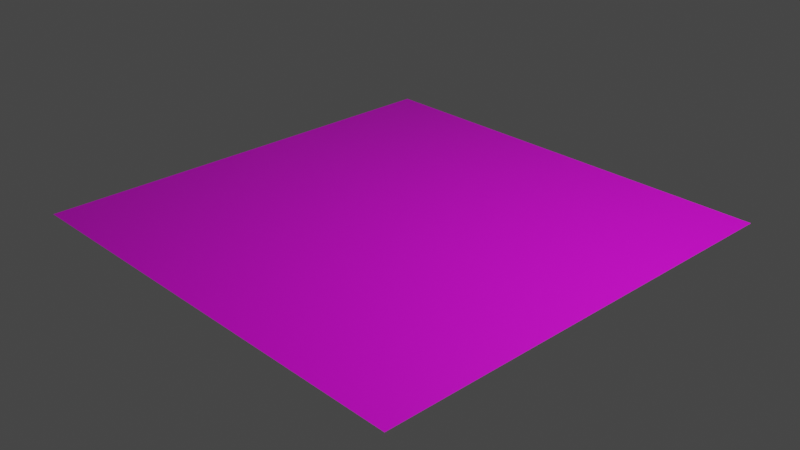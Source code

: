 # Source: water.blend  (saved by Blender 2.83.20; exported with 4.5.12 LTS)
import bpy
from mathutils import Matrix  # noqa: F401  (used for matrix-valued properties, if any)

bpy.ops.wm.read_factory_settings(use_empty=True)
scene = bpy.context.scene
scene.name = 'Scene'

# ---- collections
col_collection = bpy.data.collections.new('Collection'); scene.collection.children.link(col_collection)

# ---- images (referenced by path relative to the original .blend; pixels are not part of the script)
import os
ASSET_DIR = os.environ.get("B2B_ASSET_DIR", "")  # directory of the original .blend (textures are referenced by path, not embedded)
HERE = os.path.dirname(os.path.abspath(__file__))  # packed textures are extracted next to this script under _unpacked/

def load_image(name, relpath, width, height, colorspace="sRGB"):
    """Load a texture the original file referenced (path relative to the .blend, or extracted next to this script)."""
    p = next((c for c in (os.path.join(HERE, relpath), os.path.join(ASSET_DIR, relpath)) if relpath and os.path.exists(c)), "")
    if p:
        img = bpy.data.images.load(p, check_existing=True)
        img.name = name
    else:  # same state as the original file: an image datablock whose file is absent (Cycles renders it pink)
        img = bpy.data.images.new(name, width, height)
        img.source = "FILE"
        img.filepath = "//" + (relpath or name)
    img.colorspace_settings.name = colorspace
    return img
img_water_png = load_image('water.png', 'water.png', 1024, 1024, 'sRGB')

# ---- materials (node trees are filled in below, after node groups)
mat_material = bpy.data.materials.new('Material')
mat_material.alpha_threshold = 0.0
mat_material.use_transparent_shadow = False
mat_material.line_color = (0.0, 0.0, 0.0, 1.0)

# ---- material node trees
mat_material.use_nodes = True; mat_material.node_tree.nodes.clear()
_N = mat_material.node_tree.nodes; _L = mat_material.node_tree.links
n0 = _N.new('ShaderNodeOutputMaterial'); n0.name = 'Material Output'; n0.location = (300, 300)
n1 = _N.new('ShaderNodeBsdfPrincipled'); n1.name = 'Principled BSDF'; n1.location = (10, 300)
n1.distribution = 'GGX'
n1.subsurface_method = 'BURLEY'
n1.inputs[2].default_value = 0.4
n1.inputs[3].default_value = 1.45
n1.inputs[27].default_value = (0.0, 0.0, 0.0, 1.0)
n1.inputs[28].default_value = 1.0
n2 = _N.new('ShaderNodeTexImage'); n2.name = 'Image Texture'; n2.location = (-190, 280)
n2.image = img_water_png
_L.new(n1.outputs[0], n0.inputs[0])
_L.new(n2.outputs[0], n1.inputs[0])
n0.is_active_output = True

# ---- world
world_world = bpy.data.worlds.new('World'); scene.world = world_world
world_world.use_nodes = True; world_world.node_tree.nodes.clear()
_N = world_world.node_tree.nodes; _L = world_world.node_tree.links
n0 = _N.new('ShaderNodeOutputWorld'); n0.name = 'World Output'; n0.location = (300, 300)
n1 = _N.new('ShaderNodeBackground'); n1.name = 'Background'; n1.location = (10, 300)
n1.inputs[0].default_value = (0.05088, 0.05088, 0.05088, 1.0)
_L.new(n1.outputs[0], n0.inputs[0])
n0.is_active_output = True
world_world.color = (0.05088, 0.05088, 0.05088)
world_world.use_sun_shadow = False
world_world.sun_shadow_jitter_overblur = 0.0

# ---- cameras
cam_camera = bpy.data.cameras.new('Camera')
cam_camera.clip_end = 100.0
cam_camera.ortho_scale = 7.314

# ---- lights
light_light = bpy.data.lights.new('Light', 'POINT')
light_light.transmission_factor = 0.0
light_light.energy = 1000.0
light_light.shadow_soft_size = 0.1
light_light.shadow_maximum_resolution = 0.006
light_light.use_absolute_resolution = True

# ---- meshes
me_cube = bpy.data.meshes.new('Cube')
me_cube.from_pydata([(2.5, 2.5, 0.0), (2.188, 2.5, 0.0), (2.5, -2.5, 0.0), (-2.5, 2.187, 0.0), (-2.5, 2.5, 0.0), (2.5, -2.187, 0.0), (-2.5, -2.5, 0.0), (-2.188, -2.5, 0.0), (0.0, -2.5, 0.0), (2.5, 0.0, 0.0), (-2.5, 0.0, 0.0), (0.0, 2.5, 0.0), (0.0, 0.0, 0.0), (-1.25, -2.5, 0.0), (2.5, -1.25, 0.0), (-2.5, 1.25, 0.0), (1.25, 2.5, 0.0), (1.25, -2.5, 0.0), (2.5, 1.25, 0.0), (-2.5, -1.25, 0.0), (-1.25, 2.5, 0.0), (0.0, -1.25, 0.0), (0.0, 1.25, 0.0), (1.25, 0.0, 0.0), (-1.25, 0.0, 0.0), (-1.25, 1.25, 0.0), (1.25, 1.25, 0.0), (1.25, -1.25, 0.0), (-1.25, -1.25, 0.0), (-1.875, -2.5, 0.0), (2.5, -1.875, 0.0), (-2.5, 1.875, 0.0), (1.875, 2.5, 0.0), (0.625, -2.5, 0.0), (2.5, 0.625, 0.0), (-2.5, -0.625, 0.0), (-0.625, 2.5, 0.0), (0.0, -1.875, 0.0), (0.0, 0.625, 0.0), (1.875, 0.0, 0.0), (-0.625, 0.0, 0.0), (-0.625, -2.5, 0.0), (2.5, -0.625, 0.0), (-2.5, 0.625, 0.0), (0.625, 2.5, 0.0), (1.875, -2.5, 0.0), (2.5, 1.875, 0.0), (-2.5, -1.875, 0.0), (-1.875, 2.5, 0.0), (0.0, -0.625, 0.0), (0.0, 1.875, 0.0), (0.625, 0.0, 0.0), (-1.875, 0.0, 0.0), (-1.25, 0.625, 0.0), (-1.25, 1.875, 0.0), (-0.625, 1.25, 0.0), (-1.875, 1.25, 0.0), (1.25, 0.625, 0.0), (1.25, 1.875, 0.0), (1.875, 1.25, 0.0), (0.625, 1.25, 0.0), (1.25, -1.875, 0.0), (1.25, -0.625, 0.0), (1.875, -1.25, 0.0), (0.625, -1.25, 0.0), (-1.25, -1.875, 0.0), (-1.25, -0.625, 0.0), (-0.625, -1.25, 0.0), (-1.875, -1.25, 0.0), (-1.875, -0.625, 0.0), (-0.625, -0.625, 0.0), (-0.625, -1.875, 0.0), (0.625, -0.625, 0.0), (1.875, -0.625, 0.0), (1.875, -1.875, 0.0), (0.625, 1.875, 0.0), (1.875, 1.875, 0.0), (1.875, 0.625, 0.0), (-1.875, 1.875, 0.0), (-0.625, 1.875, 0.0), (-0.625, 0.625, 0.0), (-1.875, 0.625, 0.0), (0.625, 0.625, 0.0), (0.625, -1.875, 0.0), (-1.875, -1.875, 0.0), (0.3125, -2.5, 0.0), (2.5, 0.3125, 0.0), (-2.5, -0.3125, 0.0), (-0.3125, 2.5, 0.0), (0.0, -2.187, 0.0), (0.0, 0.3125, 0.0), (2.188, 0.0, 0.0), (-0.3125, 0.0, 0.0), (-0.9375, -2.5, 0.0), (2.5, -0.9375, 0.0), (-2.5, 0.9375, 0.0), (0.9375, 2.5, 0.0), (1.562, -2.5, 0.0), (2.5, 1.562, 0.0), (-2.5, -1.562, 0.0), (-1.562, 2.5, 0.0), (0.0, -0.9375, 0.0), (0.0, 1.562, 0.0), (0.9375, 0.0, 0.0), (-1.562, 0.0, 0.0), (-1.25, 0.3125, 0.0), (-1.25, 1.562, 0.0), (-0.3125, 1.25, 0.0), (-1.562, 1.25, 0.0), (1.25, 0.3125, 0.0), (1.25, 1.562, 0.0), (2.188, 1.25, 0.0), (0.9375, 1.25, 0.0), (1.25, -2.187, 0.0), (1.25, -0.9375, 0.0), (2.188, -1.25, 0.0), (0.9375, -1.25, 0.0), (-1.25, -2.187, 0.0), (-1.25, -0.9375, 0.0), (-0.3125, -1.25, 0.0), (-1.562, -1.25, 0.0), (-1.562, -2.5, 0.0), (2.5, -1.562, 0.0), (-2.5, 1.562, 0.0), (1.562, 2.5, 0.0), (0.9375, -2.5, 0.0), (2.5, 0.9375, 0.0), (-2.5, -0.9375, 0.0), (-0.9375, 2.5, 0.0), (0.0, -1.562, 0.0), (0.0, 0.9375, 0.0), (1.562, 0.0, 0.0), (-0.9375, 0.0, 0.0), (-0.3125, -2.5, 0.0), (2.5, -0.3125, 0.0), (-2.5, 0.3125, 0.0), (0.3125, 2.5, 0.0), (2.188, -2.5, 0.0), (2.5, 2.187, 0.0), (-2.5, -2.187, 0.0), (-2.188, 2.5, 0.0), (0.0, -0.3125, 0.0), (0.0, 2.187, 0.0), (0.3125, 0.0, 0.0), (-2.188, 0.0, 0.0), (-1.25, 0.9375, 0.0), (-1.25, 2.187, 0.0), (-0.9375, 1.25, 0.0), (-2.188, 1.25, 0.0), (1.25, 0.9375, 0.0), (1.25, 2.187, 0.0), (1.562, 1.25, 0.0), (0.3125, 1.25, 0.0), (1.25, -1.562, 0.0), (1.25, -0.3125, 0.0), (1.562, -1.25, 0.0), (0.3125, -1.25, 0.0), (-1.25, -1.562, 0.0), (-1.25, -0.3125, 0.0), (-0.9375, -1.25, 0.0), (-2.188, -1.25, 0.0), (-1.875, -0.9375, 0.0), (-1.875, -0.3125, 0.0), (-1.562, -0.625, 0.0), (-2.188, -0.625, 0.0), (-0.625, -0.9375, 0.0), (-0.625, -0.3125, 0.0), (-0.3125, -0.625, 0.0), (-0.9375, -0.625, 0.0), (-0.625, -2.187, 0.0), (-0.625, -1.562, 0.0), (-0.3125, -1.875, 0.0), (-0.9375, -1.875, 0.0), (0.625, -0.9375, 0.0), (0.625, -0.3125, 0.0), (0.9375, -0.625, 0.0), (0.3125, -0.625, 0.0), (1.875, -0.9375, 0.0), (1.875, -0.3125, 0.0), (2.188, -0.625, 0.0), (1.562, -0.625, 0.0), (1.875, -2.187, 0.0), (1.875, -1.562, 0.0), (2.188, -1.875, 0.0), (1.562, -1.875, 0.0), (0.625, 1.562, 0.0), (0.625, 2.187, 0.0), (0.9375, 1.875, 0.0), (0.3125, 1.875, 0.0), (1.875, 1.562, 0.0), (1.875, 2.187, 0.0), (2.188, 1.875, 0.0), (1.562, 1.875, 0.0), (1.875, 0.3125, 0.0), (1.875, 0.9375, 0.0), (2.188, 0.625, 0.0), (1.562, 0.625, 0.0), (-1.875, 1.562, 0.0), (-1.875, 2.187, 0.0), (-1.562, 1.875, 0.0), (-2.188, 1.875, 0.0), (-0.625, 1.562, 0.0), (-0.625, 2.187, 0.0), (-0.3125, 1.875, 0.0), (-0.9375, 1.875, 0.0), (-0.625, 0.3125, 0.0), (-0.625, 0.9375, 0.0), (-0.3125, 0.625, 0.0), (-0.9375, 0.625, 0.0), (-1.875, 0.3125, 0.0), (-1.875, 0.9375, 0.0), (-1.562, 0.625, 0.0), (-2.188, 0.625, 0.0), (0.625, 0.3125, 0.0), (0.625, 0.9375, 0.0), (0.9375, 0.625, 0.0), (0.3125, 0.625, 0.0), (0.625, -2.187, 0.0), (0.625, -1.562, 0.0), (0.9375, -1.875, 0.0), (0.3125, -1.875, 0.0), (-1.875, -2.187, 0.0), (-1.875, -1.562, 0.0), (-1.562, -1.875, 0.0), (-2.188, -1.875, 0.0), (-2.188, -1.562, 0.0), (-1.562, -1.562, 0.0), (-1.562, -2.187, 0.0), (0.3125, -1.562, 0.0), (0.9375, -1.562, 0.0), (0.9375, -2.187, 0.0), (0.3125, 0.9375, 0.0), (0.9375, 0.9375, 0.0), (0.9375, 0.3125, 0.0), (-2.188, 0.9375, 0.0), (-1.562, 0.9375, 0.0), (-1.562, 0.3125, 0.0), (-0.9375, 0.9375, 0.0), (-0.3125, 0.9375, 0.0), (-0.3125, 0.3125, 0.0), (-0.9375, 2.187, 0.0), (-0.3125, 2.187, 0.0), (-0.3125, 1.562, 0.0), (-2.188, 2.187, 0.0), (-1.562, 2.187, 0.0), (-1.562, 1.562, 0.0), (1.562, 0.9375, 0.0), (2.188, 0.9375, 0.0), (2.188, 0.3125, 0.0), (1.562, 2.187, 0.0), (2.188, 2.187, 0.0), (2.188, 1.562, 0.0), (0.3125, 2.187, 0.0), (0.9375, 2.187, 0.0), (0.9375, 1.562, 0.0), (1.562, -1.562, 0.0), (2.188, -1.562, 0.0), (2.188, -2.187, 0.0), (1.562, -0.3125, 0.0), (2.188, -0.3125, 0.0), (2.188, -0.9375, 0.0), (0.3125, -0.3125, 0.0), (0.9375, -0.3125, 0.0), (0.9375, -0.9375, 0.0), (-0.9375, -1.562, 0.0), (-0.3125, -1.562, 0.0), (-0.3125, -2.187, 0.0), (-0.9375, -0.3125, 0.0), (-0.3125, -0.3125, 0.0), (-0.3125, -0.9375, 0.0), (-2.188, -0.3125, 0.0), (-1.562, -0.3125, 0.0), (-1.562, -0.9375, 0.0), (-2.188, -0.9375, 0.0), (-0.9375, -0.9375, 0.0), (-0.9375, -2.187, 0.0), (0.3125, -0.9375, 0.0), (1.562, -0.9375, 0.0), (1.562, -2.187, 0.0), (0.3125, 1.562, 0.0), (1.562, 1.562, 0.0), (1.562, 0.3125, 0.0), (-2.188, 1.562, 0.0), (-0.9375, 1.562, 0.0), (-0.9375, 0.3125, 0.0), (-2.188, 0.3125, 0.0), (0.3125, 0.3125, 0.0), (0.3125, -2.187, 0.0), (-2.188, -2.187, 0.0)], [], [(288, 139, 6, 7), (28, 120, 226, 157), (157, 226, 223, 65), (160, 19, 99, 225), (68, 160, 225, 222), (222, 225, 224, 84), (287, 89, 8, 85), (286, 90, 12, 143), (285, 135, 10, 144), (284, 105, 24, 132), (283, 106, 25, 147), (282, 123, 15, 148), (281, 109, 23, 131), (280, 110, 26, 151), (279, 102, 22, 152), (278, 113, 17, 97), (277, 114, 27, 155), (276, 101, 21, 156), (275, 117, 13, 93), (274, 118, 28, 159), (273, 127, 19, 160), (272, 161, 68, 120), (271, 162, 69, 163), (270, 87, 35, 164), (269, 165, 67, 119), (268, 166, 70, 167), (267, 158, 66, 168), (266, 169, 41, 133), (265, 170, 71, 171), (264, 157, 65, 172), (263, 173, 64, 116), (262, 174, 72, 175), (261, 141, 49, 176), (260, 177, 63, 115), (259, 178, 73, 179), (258, 154, 62, 180), (257, 181, 45, 137), (256, 182, 74, 183), (255, 153, 61, 184), (254, 185, 60, 112), (253, 186, 75, 187), (252, 142, 50, 188), (251, 189, 59, 111), (250, 190, 76, 191), (249, 150, 58, 192), (248, 193, 39, 91), (247, 194, 77, 195), (246, 149, 57, 196), (245, 197, 56, 108), (244, 198, 78, 199), (243, 3, 31, 200), (242, 201, 55, 107), (241, 202, 79, 203), (240, 146, 54, 204), (239, 205, 40, 92), (238, 206, 80, 207), (237, 145, 53, 208), (236, 209, 52, 104), (235, 210, 81, 211), (234, 95, 43, 212), (233, 213, 51, 103), (232, 214, 82, 215), (231, 130, 38, 216), (230, 217, 33, 125), (229, 218, 83, 219), (228, 129, 37, 220), (227, 221, 29, 121), (226, 222, 84, 223), (225, 99, 47, 224), (120, 68, 222, 226), (117, 227, 121, 13), (65, 223, 227, 117), (223, 84, 221, 227), (218, 228, 220, 83), (64, 156, 228, 218), (156, 21, 129, 228), (153, 229, 219, 61), (27, 116, 229, 153), (116, 64, 218, 229), (113, 230, 125, 17), (61, 219, 230, 113), (219, 83, 217, 230), (214, 231, 216, 82), (60, 152, 231, 214), (152, 22, 130, 231), (149, 232, 215, 57), (26, 112, 232, 149), (112, 60, 214, 232), (109, 233, 103, 23), (57, 215, 233, 109), (215, 82, 213, 233), (210, 234, 212, 81), (56, 148, 234, 210), (148, 15, 95, 234), (145, 235, 211, 53), (25, 108, 235, 145), (108, 56, 210, 235), (105, 236, 104, 24), (53, 211, 236, 105), (211, 81, 209, 236), (206, 237, 208, 80), (55, 147, 237, 206), (147, 25, 145, 237), (130, 238, 207, 38), (22, 107, 238, 130), (107, 55, 206, 238), (90, 239, 92, 12), (38, 207, 239, 90), (207, 80, 205, 239), (202, 240, 204, 79), (36, 128, 240, 202), (128, 20, 146, 240), (142, 241, 203, 50), (11, 88, 241, 142), (88, 36, 202, 241), (102, 242, 107, 22), (50, 203, 242, 102), (203, 79, 201, 242), (198, 243, 200, 78), (48, 140, 243, 198), (140, 4, 3, 243), (146, 244, 199, 54), (20, 100, 244, 146), (100, 48, 198, 244), (106, 245, 108, 25), (54, 199, 245, 106), (199, 78, 197, 245), (194, 246, 196, 77), (59, 151, 246, 194), (151, 26, 149, 246), (126, 247, 195, 34), (18, 111, 247, 126), (111, 59, 194, 247), (86, 248, 91, 9), (34, 195, 248, 86), (195, 77, 193, 248), (190, 249, 192, 76), (32, 124, 249, 190), (124, 16, 150, 249), (138, 250, 191, 46), (0, 1, 250, 138), (1, 32, 190, 250), (98, 251, 111, 18), (46, 191, 251, 98), (191, 76, 189, 251), (186, 252, 188, 75), (44, 136, 252, 186), (136, 11, 142, 252), (150, 253, 187, 58), (16, 96, 253, 150), (96, 44, 186, 253), (110, 254, 112, 26), (58, 187, 254, 110), (187, 75, 185, 254), (182, 255, 184, 74), (63, 155, 255, 182), (155, 27, 153, 255), (122, 256, 183, 30), (14, 115, 256, 122), (115, 63, 182, 256), (5, 257, 137, 2), (30, 183, 257, 5), (183, 74, 181, 257), (178, 258, 180, 73), (39, 131, 258, 178), (131, 23, 154, 258), (134, 259, 179, 42), (9, 91, 259, 134), (91, 39, 178, 259), (94, 260, 115, 14), (42, 179, 260, 94), (179, 73, 177, 260), (174, 261, 176, 72), (51, 143, 261, 174), (143, 12, 141, 261), (154, 262, 175, 62), (23, 103, 262, 154), (103, 51, 174, 262), (114, 263, 116, 27), (62, 175, 263, 114), (175, 72, 173, 263), (170, 264, 172, 71), (67, 159, 264, 170), (159, 28, 157, 264), (129, 265, 171, 37), (21, 119, 265, 129), (119, 67, 170, 265), (89, 266, 133, 8), (37, 171, 266, 89), (171, 71, 169, 266), (166, 267, 168, 70), (40, 132, 267, 166), (132, 24, 158, 267), (141, 268, 167, 49), (12, 92, 268, 141), (92, 40, 166, 268), (101, 269, 119, 21), (49, 167, 269, 101), (167, 70, 165, 269), (162, 270, 164, 69), (52, 144, 270, 162), (144, 10, 87, 270), (158, 271, 163, 66), (24, 104, 271, 158), (104, 52, 162, 271), (118, 272, 120, 28), (66, 163, 272, 118), (163, 69, 161, 272), (161, 273, 160, 68), (69, 164, 273, 161), (164, 35, 127, 273), (165, 274, 159, 67), (70, 168, 274, 165), (168, 66, 118, 274), (169, 275, 93, 41), (71, 172, 275, 169), (172, 65, 117, 275), (173, 276, 156, 64), (72, 176, 276, 173), (176, 49, 101, 276), (177, 277, 155, 63), (73, 180, 277, 177), (180, 62, 114, 277), (181, 278, 97, 45), (74, 184, 278, 181), (184, 61, 113, 278), (185, 279, 152, 60), (75, 188, 279, 185), (188, 50, 102, 279), (189, 280, 151, 59), (76, 192, 280, 189), (192, 58, 110, 280), (193, 281, 131, 39), (77, 196, 281, 193), (196, 57, 109, 281), (197, 282, 148, 56), (78, 200, 282, 197), (200, 31, 123, 282), (201, 283, 147, 55), (79, 204, 283, 201), (204, 54, 106, 283), (205, 284, 132, 40), (80, 208, 284, 205), (208, 53, 105, 284), (209, 285, 144, 52), (81, 212, 285, 209), (212, 43, 135, 285), (213, 286, 143, 51), (82, 216, 286, 213), (216, 38, 90, 286), (217, 287, 85, 33), (83, 220, 287, 217), (220, 37, 89, 287), (221, 288, 7, 29), (84, 224, 288, 221), (224, 47, 139, 288)])
_uv = me_cube.uv_layers.new(name='UVMap')
_uv.uv.foreach_set('vector', [0.06259, 0.9374, 0.06259, 0.9999, 9.998e-05, 0.9999, 0.0001001, 0.9374, 0.2501, 0.7499, 0.2501, 0.8124, 0.1876, 0.8124, 0.1876, 0.7499, 0.1876, 0.7499, 0.1876, 0.8124, 0.1251, 0.8124, 0.1251, 0.7499, 0.25, 0.9374, 0.25, 0.9999, 0.1876, 0.9999, 0.1876, 0.9374, 0.25, 0.8749, 0.25, 0.9374, 0.1876, 0.9374, 0.1876, 0.8749, 0.1876, 0.8749, 0.1876, 0.9374, 0.1251, 0.9374, 0.1251, 0.8749, 0.06259, 0.4375, 0.06259, 0.5, 0.0001009, 0.5, 0.000101, 0.4375, 0.5625, 0.4375, 0.5625, 0.5, 0.5, 0.5, 0.5, 0.4375, 0.5625, 0.9374, 0.5625, 0.9999, 0.5, 0.9999, 0.5, 0.9374, 0.5625, 0.6875, 0.5625, 0.7499, 0.5, 0.7499, 0.5, 0.6875, 0.8124, 0.6875, 0.8124, 0.7499, 0.7499, 0.7499, 0.7499, 0.6875, 0.8124, 0.9374, 0.8124, 0.9999, 0.7499, 0.9999, 0.7499, 0.9374, 0.5625, 0.1876, 0.5625, 0.2501, 0.5, 0.2501, 0.5, 0.1876, 0.8124, 0.1876, 0.8124, 0.2501, 0.7499, 0.2501, 0.7499, 0.1876, 0.8124, 0.4375, 0.8124, 0.5, 0.7499, 0.5, 0.7499, 0.4375, 0.06259, 0.1876, 0.06259, 0.2501, 0.0001011, 0.2501, 0.0001012, 0.1876, 0.3125, 0.1876, 0.3125, 0.2501, 0.2501, 0.2501, 0.2501, 0.1876, 0.3125, 0.4375, 0.3125, 0.5, 0.2501, 0.5, 0.2501, 0.4375, 0.06259, 0.6875, 0.06259, 0.7499, 0.0001006, 0.7499, 0.0001006, 0.6875, 0.3125, 0.6875, 0.3125, 0.7499, 0.2501, 0.7499, 0.2501, 0.6875, 0.3125, 0.9374, 0.3125, 0.9999, 0.25, 0.9999, 0.25, 0.9374, 0.3125, 0.8124, 0.3125, 0.8749, 0.25, 0.8749, 0.2501, 0.8124, 0.4375, 0.8124, 0.4375, 0.8749, 0.375, 0.8749, 0.375, 0.8124, 0.4375, 0.9374, 0.4375, 0.9999, 0.375, 0.9999, 0.375, 0.9374, 0.3125, 0.5625, 0.3125, 0.625, 0.2501, 0.625, 0.2501, 0.5625, 0.4375, 0.5625, 0.4375, 0.625, 0.375, 0.625, 0.375, 0.5625, 0.4375, 0.6875, 0.4375, 0.7499, 0.375, 0.7499, 0.375, 0.6875, 0.06259, 0.5625, 0.06259, 0.625, 0.0001007, 0.625, 0.0001008, 0.5625, 0.1876, 0.5625, 0.1876, 0.625, 0.1251, 0.625, 0.1251, 0.5625, 0.1876, 0.6875, 0.1876, 0.7499, 0.1251, 0.7499, 0.1251, 0.6875, 0.3125, 0.3125, 0.3125, 0.375, 0.2501, 0.375, 0.2501, 0.3125, 0.4375, 0.3125, 0.4375, 0.375, 0.375, 0.375, 0.375, 0.3125, 0.4375, 0.4375, 0.4375, 0.5, 0.375, 0.5, 0.375, 0.4375, 0.3125, 0.06259, 0.3125, 0.1251, 0.2501, 0.1251, 0.2501, 0.06259, 0.4375, 0.06259, 0.4375, 0.1251, 0.375, 0.1251, 0.375, 0.06259, 0.4375, 0.1876, 0.4375, 0.2501, 0.375, 0.2501, 0.375, 0.1876, 0.06259, 0.06259, 0.06259, 0.1251, 0.0001012, 0.1251, 0.0001012, 0.06259, 0.1876, 0.06259, 0.1876, 0.1251, 0.1251, 0.1251, 0.1251, 0.06259, 0.1876, 0.1876, 0.1876, 0.2501, 0.1251, 0.2501, 0.1251, 0.1876, 0.8124, 0.3125, 0.8124, 0.375, 0.7499, 0.375, 0.7499, 0.3125, 0.9374, 0.3125, 0.9374, 0.375, 0.8749, 0.375, 0.8749, 0.3125, 0.9374, 0.4375, 0.9374, 0.5, 0.8749, 0.5, 0.8749, 0.4375, 0.8124, 0.06259, 0.8124, 0.1251, 0.7499, 0.1251, 0.7499, 0.06259, 0.9374, 0.06259, 0.9374, 0.1251, 0.8749, 0.1251, 0.8749, 0.06259, 0.9374, 0.1876, 0.9374, 0.25, 0.8749, 0.25, 0.8749, 0.1876, 0.5625, 0.06259, 0.5625, 0.1251, 0.5, 0.1251, 0.5, 0.06259, 0.6875, 0.06259, 0.6875, 0.1251, 0.625, 0.1251, 0.625, 0.06259, 0.6875, 0.1876, 0.6875, 0.2501, 0.625, 0.2501, 0.625, 0.1876, 0.8124, 0.8124, 0.8124, 0.8749, 0.7499, 0.8749, 0.7499, 0.8124, 0.9374, 0.8124, 0.9374, 0.8749, 0.8749, 0.8749, 0.8749, 0.8124, 0.9374, 0.9374, 0.9374, 0.9999, 0.8749, 0.9999, 0.8749, 0.9374, 0.8124, 0.5625, 0.8124, 0.625, 0.7499, 0.625, 0.7499, 0.5625, 0.9374, 0.5625, 0.9374, 0.625, 0.8749, 0.625, 0.8749, 0.5625, 0.9374, 0.6875, 0.9374, 0.7499, 0.8749, 0.7499, 0.8749, 0.6875, 0.5625, 0.5625, 0.5625, 0.625, 0.5, 0.625, 0.5, 0.5625, 0.6875, 0.5625, 0.6875, 0.625, 0.625, 0.625, 0.625, 0.5625, 0.6875, 0.6875, 0.6875, 0.7499, 0.625, 0.7499, 0.625, 0.6875, 0.5625, 0.8124, 0.5625, 0.8749, 0.5, 0.8749, 0.5, 0.8124, 0.6875, 0.8124, 0.6875, 0.8749, 0.625, 0.8749, 0.625, 0.8124, 0.6875, 0.9374, 0.6875, 0.9999, 0.625, 0.9999, 0.625, 0.9374, 0.5625, 0.3125, 0.5625, 0.375, 0.5, 0.375, 0.5, 0.3125, 0.6875, 0.3125, 0.6875, 0.375, 0.625, 0.375, 0.625, 0.3125, 0.6875, 0.4375, 0.6875, 0.5, 0.625, 0.5, 0.625, 0.4375, 0.06259, 0.3125, 0.06259, 0.375, 0.000101, 0.375, 0.0001011, 0.3125, 0.1876, 0.3125, 0.1876, 0.375, 0.1251, 0.375, 0.1251, 0.3125, 0.1876, 0.4375, 0.1876, 0.5, 0.1251, 0.5, 0.1251, 0.4375, 0.06259, 0.8124, 0.06259, 0.8749, 0.0001003, 0.8749, 0.0001004, 0.8124, 0.1876, 0.8124, 0.1876, 0.8749, 0.1251, 0.8749, 0.1251, 0.8124, 0.1876, 0.9374, 0.1876, 0.9999, 0.1251, 0.9999, 0.1251, 0.9374, 0.2501, 0.8124, 0.25, 0.8749, 0.1876, 0.8749, 0.1876, 0.8124, 0.06259, 0.7499, 0.06259, 0.8124, 0.0001004, 0.8124, 0.0001006, 0.7499, 0.1251, 0.7499, 0.1251, 0.8124, 0.06259, 0.8124, 0.06259, 0.7499, 0.1251, 0.8124, 0.1251, 0.8749, 0.06259, 0.8749, 0.06259, 0.8124, 0.1876, 0.375, 0.1876, 0.4375, 0.1251, 0.4375, 0.1251, 0.375, 0.2501, 0.375, 0.2501, 0.4375, 0.1876, 0.4375, 0.1876, 0.375, 0.2501, 0.4375, 0.2501, 0.5, 0.1876, 0.5, 0.1876, 0.4375, 0.1876, 0.2501, 0.1876, 0.3125, 0.1251, 0.3125, 0.1251, 0.2501, 0.2501, 0.2501, 0.2501, 0.3125, 0.1876, 0.3125, 0.1876, 0.2501, 0.2501, 0.3125, 0.2501, 0.375, 0.1876, 0.375, 0.1876, 0.3125, 0.06259, 0.2501, 0.06259, 0.3125, 0.0001011, 0.3125, 0.0001011, 0.2501, 0.1251, 0.2501, 0.1251, 0.3125, 0.06259, 0.3125, 0.06259, 0.2501, 0.1251, 0.3125, 0.1251, 0.375, 0.06259, 0.375, 0.06259, 0.3125, 0.6875, 0.375, 0.6875, 0.4375, 0.625, 0.4375, 0.625, 0.375, 0.7499, 0.375, 0.7499, 0.4375, 0.6875, 0.4375, 0.6875, 0.375, 0.7499, 0.4375, 0.7499, 0.5, 0.6875, 0.5, 0.6875, 0.4375, 0.6875, 0.2501, 0.6875, 0.3125, 0.625, 0.3125, 0.625, 0.2501, 0.7499, 0.2501, 0.7499, 0.3125, 0.6875, 0.3125, 0.6875, 0.2501, 0.7499, 0.3125, 0.7499, 0.375, 0.6875, 0.375, 0.6875, 0.3125, 0.5625, 0.2501, 0.5625, 0.3125, 0.5, 0.3125, 0.5, 0.2501, 0.625, 0.2501, 0.625, 0.3125, 0.5625, 0.3125, 0.5625, 0.2501, 0.625, 0.3125, 0.625, 0.375, 0.5625, 0.375, 0.5625, 0.3125, 0.6875, 0.8749, 0.6875, 0.9374, 0.625, 0.9374, 0.625, 0.8749, 0.7499, 0.8749, 0.7499, 0.9374, 0.6875, 0.9374, 0.6875, 0.8749, 0.7499, 0.9374, 0.7499, 0.9999, 0.6875, 0.9999, 0.6875, 0.9374, 0.6875, 0.7499, 0.6875, 0.8124, 0.625, 0.8124, 0.625, 0.7499, 0.7499, 0.7499, 0.7499, 0.8124, 0.6875, 0.8124, 0.6875, 0.7499, 0.7499, 0.8124, 0.7499, 0.8749, 0.6875, 0.8749, 0.6875, 0.8124, 0.5625, 0.7499, 0.5625, 0.8124, 0.5, 0.8124, 0.5, 0.7499, 0.625, 0.7499, 0.625, 0.8124, 0.5625, 0.8124, 0.5625, 0.7499, 0.625, 0.8124, 0.625, 0.8749, 0.5625, 0.8749, 0.5625, 0.8124, 0.6875, 0.625, 0.6875, 0.6875, 0.625, 0.6875, 0.625, 0.625, 0.7499, 0.625, 0.7499, 0.6875, 0.6875, 0.6875, 0.6875, 0.625, 0.7499, 0.6875, 0.7499, 0.7499, 0.6875, 0.7499, 0.6875, 0.6875, 0.6875, 0.5, 0.6875, 0.5625, 0.625, 0.5625, 0.625, 0.5, 0.7499, 0.5, 0.7499, 0.5625, 0.6875, 0.5625, 0.6875, 0.5, 0.7499, 0.5625, 0.7499, 0.625, 0.6875, 0.625, 0.6875, 0.5625, 0.5625, 0.5, 0.5625, 0.5625, 0.5, 0.5625, 0.5, 0.5, 0.625, 0.5, 0.625, 0.5625, 0.5625, 0.5625, 0.5625, 0.5, 0.625, 0.5625, 0.625, 0.625, 0.5625, 0.625, 0.5625, 0.5625, 0.9374, 0.625, 0.9374, 0.6875, 0.8749, 0.6875, 0.8749, 0.625, 0.9999, 0.625, 0.9999, 0.6875, 0.9374, 0.6875, 0.9374, 0.625, 0.9999, 0.6875, 0.9999, 0.7499, 0.9374, 0.7499, 0.9374, 0.6875, 0.9374, 0.5, 0.9374, 0.5625, 0.8749, 0.5625, 0.8749, 0.5, 0.9999, 0.5, 0.9999, 0.5625, 0.9374, 0.5625, 0.9374, 0.5, 0.9999, 0.5625, 0.9999, 0.625, 0.9374, 0.625, 0.9374, 0.5625, 0.8124, 0.5, 0.8124, 0.5625, 0.7499, 0.5625, 0.7499, 0.5, 0.8749, 0.5, 0.8749, 0.5625, 0.8124, 0.5625, 0.8124, 0.5, 0.8749, 0.5625, 0.8749, 0.625, 0.8124, 0.625, 0.8124, 0.5625, 0.9374, 0.8749, 0.9374, 0.9374, 0.8749, 0.9374, 0.8749, 0.8749, 0.9999, 0.8749, 0.9999, 0.9374, 0.9374, 0.9374, 0.9374, 0.8749, 0.9999, 0.9374, 0.9999, 0.9999, 0.9374, 0.9999, 0.9374, 0.9374, 0.9374, 0.7499, 0.9374, 0.8124, 0.8749, 0.8124, 0.8749, 0.7499, 0.9999, 0.7499, 0.9999, 0.8124, 0.9374, 0.8124, 0.9374, 0.7499, 0.9999, 0.8124, 0.9999, 0.8749, 0.9374, 0.8749, 0.9374, 0.8124, 0.8124, 0.7499, 0.8124, 0.8124, 0.7499, 0.8124, 0.7499, 0.7499, 0.8749, 0.7499, 0.8749, 0.8124, 0.8124, 0.8124, 0.8124, 0.7499, 0.8749, 0.8124, 0.8749, 0.8749, 0.8124, 0.8749, 0.8124, 0.8124, 0.6875, 0.1251, 0.6875, 0.1876, 0.625, 0.1876, 0.625, 0.1251, 0.7499, 0.1251, 0.7499, 0.1876, 0.6875, 0.1876, 0.6875, 0.1251, 0.7499, 0.1876, 0.7499, 0.2501, 0.6875, 0.2501, 0.6875, 0.1876, 0.6875, 0.0001007, 0.6875, 0.06259, 0.625, 0.06259, 0.625, 0.0001007, 0.7499, 0.0001006, 0.7499, 0.06259, 0.6875, 0.06259, 0.6875, 0.0001007, 0.7499, 0.06259, 0.7499, 0.1251, 0.6875, 0.1251, 0.6875, 0.06259, 0.5625, 0.0001009, 0.5625, 0.06259, 0.5, 0.06259, 0.5, 0.0001009, 0.625, 0.0001007, 0.625, 0.06259, 0.5625, 0.06259, 0.5625, 0.0001009, 0.625, 0.06259, 0.625, 0.1251, 0.5625, 0.1251, 0.5625, 0.06259, 0.9374, 0.1251, 0.9374, 0.1876, 0.8749, 0.1876, 0.8749, 0.1251, 0.9999, 0.1251, 0.9999, 0.1876, 0.9374, 0.1876, 0.9374, 0.1251, 0.9999, 0.1876, 0.9999, 0.25, 0.9374, 0.25, 0.9374, 0.1876, 0.9374, 0.0001002, 0.9374, 0.06259, 0.8749, 0.06259, 0.8749, 0.0001003, 0.9999, 9.998e-05, 0.9999, 0.06259, 0.9374, 0.06259, 0.9374, 0.0001002, 0.9999, 0.06259, 0.9999, 0.1251, 0.9374, 0.1251, 0.9374, 0.06259, 0.8124, 0.0001005, 0.8124, 0.06259, 0.7499, 0.06259, 0.7499, 0.0001006, 0.8749, 0.0001003, 0.8749, 0.06259, 0.8124, 0.06259, 0.8124, 0.0001005, 0.8749, 0.06259, 0.8749, 0.1251, 0.8124, 0.1251, 0.8124, 0.06259, 0.9374, 0.375, 0.9374, 0.4375, 0.8749, 0.4375, 0.8749, 0.375, 0.9999, 0.375, 0.9999, 0.4375, 0.9374, 0.4375, 0.9374, 0.375, 0.9999, 0.4375, 0.9999, 0.5, 0.9374, 0.5, 0.9374, 0.4375, 0.9374, 0.25, 0.9374, 0.3125, 0.8749, 0.3125, 0.8749, 0.25, 0.9999, 0.25, 0.9999, 0.3125, 0.9374, 0.3125, 0.9374, 0.25, 0.9999, 0.3125, 0.9999, 0.375, 0.9374, 0.375, 0.9374, 0.3125, 0.8124, 0.2501, 0.8124, 0.3125, 0.7499, 0.3125, 0.7499, 0.2501, 0.8749, 0.25, 0.8749, 0.3125, 0.8124, 0.3125, 0.8124, 0.2501, 0.8749, 0.3125, 0.8749, 0.375, 0.8124, 0.375, 0.8124, 0.3125, 0.1876, 0.1251, 0.1876, 0.1876, 0.1251, 0.1876, 0.1251, 0.1251, 0.2501, 0.1251, 0.2501, 0.1876, 0.1876, 0.1876, 0.1876, 0.1251, 0.2501, 0.1876, 0.2501, 0.2501, 0.1876, 0.2501, 0.1876, 0.1876, 0.1876, 0.0001012, 0.1876, 0.06259, 0.1251, 0.06259, 0.1251, 0.0001013, 0.2501, 0.0001012, 0.2501, 0.06259, 0.1876, 0.06259, 0.1876, 0.0001012, 0.2501, 0.06259, 0.2501, 0.1251, 0.1876, 0.1251, 0.1876, 0.06259, 0.06259, 0.0001013, 0.06259, 0.06259, 0.0001012, 0.06259, 0.0001012, 0.0001014, 0.1251, 0.0001013, 0.1251, 0.06259, 0.06259, 0.06259, 0.06259, 0.0001013, 0.1251, 0.06259, 0.1251, 0.1251, 0.06259, 0.1251, 0.06259, 0.06259, 0.4375, 0.1251, 0.4375, 0.1876, 0.375, 0.1876, 0.375, 0.1251, 0.5, 0.1251, 0.5, 0.1876, 0.4375, 0.1876, 0.4375, 0.1251, 0.5, 0.1876, 0.5, 0.2501, 0.4375, 0.2501, 0.4375, 0.1876, 0.4375, 0.000101, 0.4375, 0.06259, 0.375, 0.06259, 0.375, 0.0001011, 0.5, 0.0001009, 0.5, 0.06259, 0.4375, 0.06259, 0.4375, 0.000101, 0.5, 0.06259, 0.5, 0.1251, 0.4375, 0.1251, 0.4375, 0.06259, 0.3125, 0.0001011, 0.3125, 0.06259, 0.2501, 0.06259, 0.2501, 0.0001012, 0.375, 0.0001011, 0.375, 0.06259, 0.3125, 0.06259, 0.3125, 0.0001011, 0.375, 0.06259, 0.375, 0.1251, 0.3125, 0.1251, 0.3125, 0.06259, 0.4375, 0.375, 0.4375, 0.4375, 0.375, 0.4375, 0.375, 0.375, 0.5, 0.375, 0.5, 0.4375, 0.4375, 0.4375, 0.4375, 0.375, 0.5, 0.4375, 0.5, 0.5, 0.4375, 0.5, 0.4375, 0.4375, 0.4375, 0.2501, 0.4375, 0.3125, 0.375, 0.3125, 0.375, 0.2501, 0.5, 0.2501, 0.5, 0.3125, 0.4375, 0.3125, 0.4375, 0.2501, 0.5, 0.3125, 0.5, 0.375, 0.4375, 0.375, 0.4375, 0.3125, 0.3125, 0.2501, 0.3125, 0.3125, 0.2501, 0.3125, 0.2501, 0.2501, 0.375, 0.2501, 0.375, 0.3125, 0.3125, 0.3125, 0.3125, 0.2501, 0.375, 0.3125, 0.375, 0.375, 0.3125, 0.375, 0.3125, 0.3125, 0.1876, 0.625, 0.1876, 0.6875, 0.1251, 0.6875, 0.1251, 0.625, 0.2501, 0.625, 0.2501, 0.6875, 0.1876, 0.6875, 0.1876, 0.625, 0.2501, 0.6875, 0.2501, 0.7499, 0.1876, 0.7499, 0.1876, 0.6875, 0.1876, 0.5, 0.1876, 0.5625, 0.1251, 0.5625, 0.1251, 0.5, 0.2501, 0.5, 0.2501, 0.5625, 0.1876, 0.5625, 0.1876, 0.5, 0.2501, 0.5625, 0.2501, 0.625, 0.1876, 0.625, 0.1876, 0.5625, 0.06259, 0.5, 0.06259, 0.5625, 0.0001008, 0.5625, 0.0001009, 0.5, 0.1251, 0.5, 0.1251, 0.5625, 0.06259, 0.5625, 0.06259, 0.5, 0.1251, 0.5625, 0.1251, 0.625, 0.06259, 0.625, 0.06259, 0.5625, 0.4375, 0.625, 0.4375, 0.6875, 0.375, 0.6875, 0.375, 0.625, 0.5, 0.625, 0.5, 0.6875, 0.4375, 0.6875, 0.4375, 0.625, 0.5, 0.6875, 0.5, 0.7499, 0.4375, 0.7499, 0.4375, 0.6875, 0.4375, 0.5, 0.4375, 0.5625, 0.375, 0.5625, 0.375, 0.5, 0.5, 0.5, 0.5, 0.5625, 0.4375, 0.5625, 0.4375, 0.5, 0.5, 0.5625, 0.5, 0.625, 0.4375, 0.625, 0.4375, 0.5625, 0.3125, 0.5, 0.3125, 0.5625, 0.2501, 0.5625, 0.2501, 0.5, 0.375, 0.5, 0.375, 0.5625, 0.3125, 0.5625, 0.3125, 0.5, 0.375, 0.5625, 0.375, 0.625, 0.3125, 0.625, 0.3125, 0.5625, 0.4375, 0.8749, 0.4375, 0.9374, 0.375, 0.9374, 0.375, 0.8749, 0.5, 0.8749, 0.5, 0.9374, 0.4375, 0.9374, 0.4375, 0.8749, 0.5, 0.9374, 0.5, 0.9999, 0.4375, 0.9999, 0.4375, 0.9374, 0.4375, 0.7499, 0.4375, 0.8124, 0.375, 0.8124, 0.375, 0.7499, 0.5, 0.7499, 0.5, 0.8124, 0.4375, 0.8124, 0.4375, 0.7499, 0.5, 0.8124, 0.5, 0.8749, 0.4375, 0.8749, 0.4375, 0.8124, 0.3125, 0.7499, 0.3125, 0.8124, 0.2501, 0.8124, 0.2501, 0.7499, 0.375, 0.7499, 0.375, 0.8124, 0.3125, 0.8124, 0.3125, 0.7499, 0.375, 0.8124, 0.375, 0.8749, 0.3125, 0.8749, 0.3125, 0.8124, 0.3125, 0.8749, 0.3125, 0.9374, 0.25, 0.9374, 0.25, 0.8749, 0.375, 0.8749, 0.375, 0.9374, 0.3125, 0.9374, 0.3125, 0.8749, 0.375, 0.9374, 0.375, 0.9999, 0.3125, 0.9999, 0.3125, 0.9374, 0.3125, 0.625, 0.3125, 0.6875, 0.2501, 0.6875, 0.2501, 0.625, 0.375, 0.625, 0.375, 0.6875, 0.3125, 0.6875, 0.3125, 0.625, 0.375, 0.6875, 0.375, 0.7499, 0.3125, 0.7499, 0.3125, 0.6875, 0.06259, 0.625, 0.06259, 0.6875, 0.0001006, 0.6875, 0.0001007, 0.625, 0.1251, 0.625, 0.1251, 0.6875, 0.06259, 0.6875, 0.06259, 0.625, 0.1251, 0.6875, 0.1251, 0.7499, 0.06259, 0.7499, 0.06259, 0.6875, 0.3125, 0.375, 0.3125, 0.4375, 0.2501, 0.4375, 0.2501, 0.375, 0.375, 0.375, 0.375, 0.4375, 0.3125, 0.4375, 0.3125, 0.375, 0.375, 0.4375, 0.375, 0.5, 0.3125, 0.5, 0.3125, 0.4375, 0.3125, 0.1251, 0.3125, 0.1876, 0.2501, 0.1876, 0.2501, 0.1251, 0.375, 0.1251, 0.375, 0.1876, 0.3125, 0.1876, 0.3125, 0.1251, 0.375, 0.1876, 0.375, 0.2501, 0.3125, 0.2501, 0.3125, 0.1876, 0.06259, 0.1251, 0.06259, 0.1876, 0.0001012, 0.1876, 0.0001012, 0.1251, 0.1251, 0.1251, 0.1251, 0.1876, 0.06259, 0.1876, 0.06259, 0.1251, 0.1251, 0.1876, 0.1251, 0.2501, 0.06259, 0.2501, 0.06259, 0.1876, 0.8124, 0.375, 0.8124, 0.4375, 0.7499, 0.4375, 0.7499, 0.375, 0.8749, 0.375, 0.8749, 0.4375, 0.8124, 0.4375, 0.8124, 0.375, 0.8749, 0.4375, 0.8749, 0.5, 0.8124, 0.5, 0.8124, 0.4375, 0.8124, 0.1251, 0.8124, 0.1876, 0.7499, 0.1876, 0.7499, 0.1251, 0.8749, 0.1251, 0.8749, 0.1876, 0.8124, 0.1876, 0.8124, 0.1251, 0.8749, 0.1876, 0.8749, 0.25, 0.8124, 0.2501, 0.8124, 0.1876, 0.5625, 0.1251, 0.5625, 0.1876, 0.5, 0.1876, 0.5, 0.1251, 0.625, 0.1251, 0.625, 0.1876, 0.5625, 0.1876, 0.5625, 0.1251, 0.625, 0.1876, 0.625, 0.2501, 0.5625, 0.2501, 0.5625, 0.1876, 0.8124, 0.8749, 0.8124, 0.9374, 0.7499, 0.9374, 0.7499, 0.8749, 0.8749, 0.8749, 0.8749, 0.9374, 0.8124, 0.9374, 0.8124, 0.8749, 0.8749, 0.9374, 0.8749, 0.9999, 0.8124, 0.9999, 0.8124, 0.9374, 0.8124, 0.625, 0.8124, 0.6875, 0.7499, 0.6875, 0.7499, 0.625, 0.8749, 0.625, 0.8749, 0.6875, 0.8124, 0.6875, 0.8124, 0.625, 0.8749, 0.6875, 0.8749, 0.7499, 0.8124, 0.7499, 0.8124, 0.6875, 0.5625, 0.625, 0.5625, 0.6875, 0.5, 0.6875, 0.5, 0.625, 0.625, 0.625, 0.625, 0.6875, 0.5625, 0.6875, 0.5625, 0.625, 0.625, 0.6875, 0.625, 0.7499, 0.5625, 0.7499, 0.5625, 0.6875, 0.5625, 0.8749, 0.5625, 0.9374, 0.5, 0.9374, 0.5, 0.8749, 0.625, 0.8749, 0.625, 0.9374, 0.5625, 0.9374, 0.5625, 0.8749, 0.625, 0.9374, 0.625, 0.9999, 0.5625, 0.9999, 0.5625, 0.9374, 0.5625, 0.375, 0.5625, 0.4375, 0.5, 0.4375, 0.5, 0.375, 0.625, 0.375, 0.625, 0.4375, 0.5625, 0.4375, 0.5625, 0.375, 0.625, 0.4375, 0.625, 0.5, 0.5625, 0.5, 0.5625, 0.4375, 0.06259, 0.375, 0.06259, 0.4375, 0.000101, 0.4375, 0.000101, 0.375, 0.1251, 0.375, 0.1251, 0.4375, 0.06259, 0.4375, 0.06259, 0.375, 0.1251, 0.4375, 0.1251, 0.5, 0.06259, 0.5, 0.06259, 0.4375, 0.06259, 0.8749, 0.06259, 0.9374, 0.0001001, 0.9374, 0.0001003, 0.8749, 0.1251, 0.8749, 0.1251, 0.9374, 0.06259, 0.9374, 0.06259, 0.8749, 0.1251, 0.9374, 0.1251, 0.9999, 0.06259, 0.9999, 0.06259, 0.9374])
me_cube.materials.append(mat_material)
me_cube.use_remesh_preserve_volume = False
me_cube.use_remesh_preserve_attributes = False
me_cube.use_mirror_vertex_groups = False
me_cube.update()

# ---- objects
ob_cube = bpy.data.objects.new('Cube', me_cube)
ob_light = bpy.data.objects.new('Light', light_light)
ob_camera = bpy.data.objects.new('Camera', cam_camera)

# ---- transforms, parenting, visibility, modifiers, constraints
ob_cube.location = (0.0, 0.0, 0.0)
ob_cube.lock_rotations_4d = False
ob_cube.empty_display_type = 'ARROWS'
ob_cube.lineart.crease_threshold = 0.0
ob_light.location = (4.076, 1.005, 5.904)
ob_light.rotation_euler = (0.6503, 0.05522, 1.866)
ob_light.lock_rotations_4d = False
ob_light.empty_display_type = 'ARROWS'
ob_light.color = (0.0, 0.0, 0.0, 0.0)
ob_light.lineart.crease_threshold = 0.0
ob_camera.location = (7.359, -6.926, 4.958)
ob_camera.rotation_euler = (1.109, 0.0, 0.8149)
ob_camera.lock_rotations_4d = False
ob_camera.empty_display_type = 'ARROWS'
ob_camera.color = (0.0, 0.0, 0.0, 0.0)
ob_camera.display_type = 'WIRE'
ob_camera.lineart.crease_threshold = 0.0

# ---- collection membership
col_collection.objects.link(ob_cube)
col_collection.objects.link(ob_light)
col_collection.objects.link(ob_camera)

# ---- scene / render settings (as saved in the file)
scene.camera = ob_camera
scene.frame_start = 1; scene.frame_end = 250; scene.frame_set(1)
scene.render.engine = 'BLENDER_EEVEE_NEXT'
scene.cycles.use_denoising = False
scene.cycles.samples = 128
scene.cycles.sampling_pattern = 'TABULATED_SOBOL'
scene.cycles.use_adaptive_sampling = False
scene.cycles.use_light_tree = False
scene.view_settings.view_transform = 'Filmic'
bpy.context.view_layer.update()
